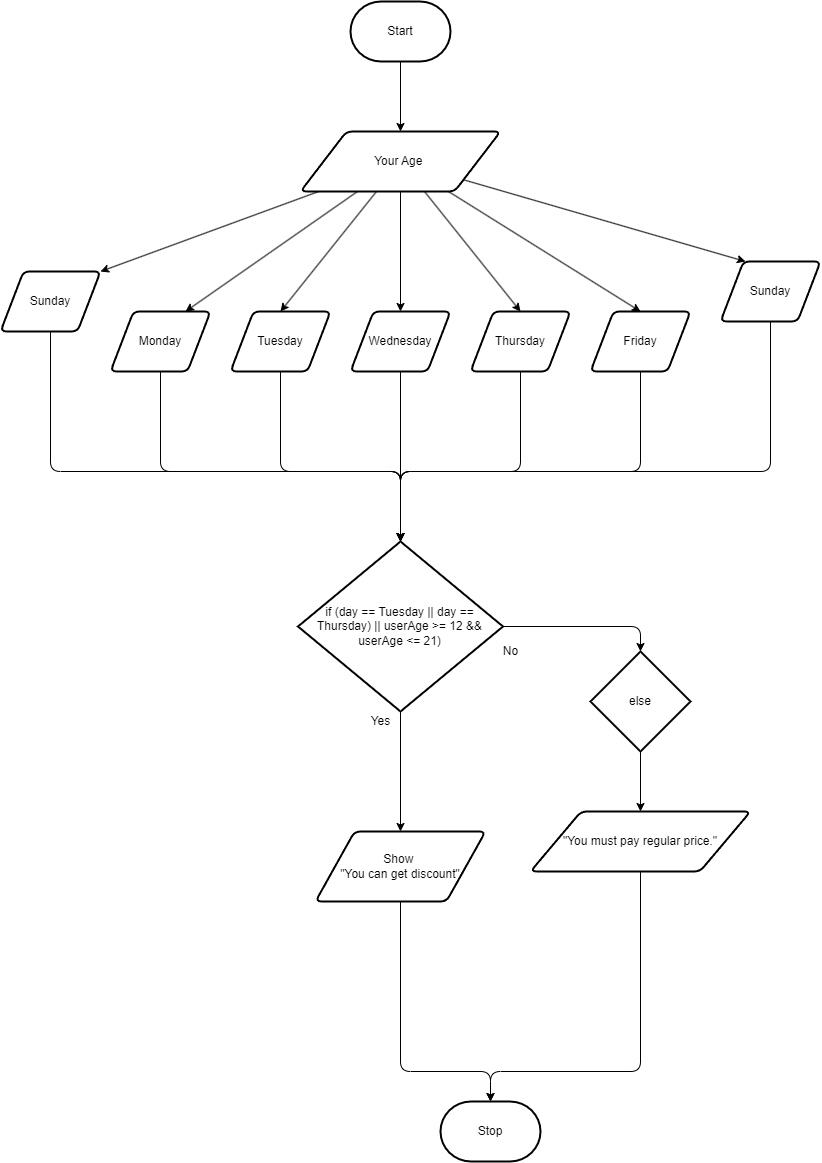

The diagram above was exported from draw.io. Its source (the exported page's mxGraphModel, read from the mxfile embedded in the PNG):
<mxGraphModel dx="3187" dy="1363" grid="1" gridSize="10" guides="1" tooltips="1" connect="1" arrows="1" fold="1" page="1" pageScale="1" pageWidth="850" pageHeight="1100" math="0" shadow="0">
  <root>
    <mxCell id="0" />
    <mxCell id="1" parent="0" />
    <mxCell id="5" value="" style="edgeStyle=none;html=1;fontColor=#000000;" edge="1" parent="1" source="2" target="4">
      <mxGeometry relative="1" as="geometry" />
    </mxCell>
    <mxCell id="2" value="&lt;font&gt;Start&lt;/font&gt;" style="strokeWidth=2;html=1;shape=mxgraph.flowchart.terminator;whiteSpace=wrap;fontColor=#000000;" parent="1" vertex="1">
      <mxGeometry x="180" y="130" width="100" height="60" as="geometry" />
    </mxCell>
    <mxCell id="3" value="&lt;font&gt;Stop&lt;/font&gt;" style="strokeWidth=2;html=1;shape=mxgraph.flowchart.terminator;whiteSpace=wrap;fontColor=#000000;" parent="1" vertex="1">
      <mxGeometry x="270" y="1230" width="100" height="60" as="geometry" />
    </mxCell>
    <mxCell id="16" style="edgeStyle=none;html=1;entryX=1;entryY=0;entryDx=0;entryDy=0;fontColor=#000000;" edge="1" parent="1" source="4" target="9">
      <mxGeometry relative="1" as="geometry" />
    </mxCell>
    <mxCell id="17" style="edgeStyle=none;html=1;entryX=0.25;entryY=0;entryDx=0;entryDy=0;fontColor=#000000;" edge="1" parent="1" source="4" target="15">
      <mxGeometry relative="1" as="geometry" />
    </mxCell>
    <mxCell id="18" style="edgeStyle=none;html=1;entryX=0.75;entryY=0;entryDx=0;entryDy=0;fontColor=#000000;" edge="1" parent="1" source="4" target="10">
      <mxGeometry relative="1" as="geometry" />
    </mxCell>
    <mxCell id="19" style="edgeStyle=none;html=1;entryX=0.5;entryY=0;entryDx=0;entryDy=0;fontColor=#000000;" edge="1" parent="1" source="4" target="14">
      <mxGeometry relative="1" as="geometry" />
    </mxCell>
    <mxCell id="20" style="edgeStyle=none;html=1;entryX=0.5;entryY=0;entryDx=0;entryDy=0;fontColor=#000000;" edge="1" parent="1" source="4" target="11">
      <mxGeometry relative="1" as="geometry" />
    </mxCell>
    <mxCell id="21" style="edgeStyle=none;html=1;entryX=0.5;entryY=0;entryDx=0;entryDy=0;fontColor=#000000;" edge="1" parent="1" source="4" target="13">
      <mxGeometry relative="1" as="geometry" />
    </mxCell>
    <mxCell id="22" style="edgeStyle=none;html=1;entryX=0.5;entryY=0;entryDx=0;entryDy=0;fontColor=#000000;" edge="1" parent="1" source="4" target="12">
      <mxGeometry relative="1" as="geometry" />
    </mxCell>
    <mxCell id="4" value="&lt;font&gt;Your Age&amp;nbsp;&lt;/font&gt;" style="shape=parallelogram;html=1;strokeWidth=2;perimeter=parallelogramPerimeter;whiteSpace=wrap;rounded=1;arcSize=12;size=0.23;fontColor=#000000;" vertex="1" parent="1">
      <mxGeometry x="130" y="260" width="200" height="60" as="geometry" />
    </mxCell>
    <mxCell id="24" style="edgeStyle=none;html=1;entryX=0.5;entryY=0;entryDx=0;entryDy=0;entryPerimeter=0;fontColor=#000000;" edge="1" parent="1" source="9" target="33">
      <mxGeometry relative="1" as="geometry">
        <mxPoint x="230" y="690" as="targetPoint" />
        <Array as="points">
          <mxPoint x="-120" y="600" />
          <mxPoint x="230" y="600" />
        </Array>
      </mxGeometry>
    </mxCell>
    <mxCell id="9" value="Sunday" style="shape=parallelogram;html=1;strokeWidth=2;perimeter=parallelogramPerimeter;whiteSpace=wrap;rounded=1;arcSize=12;size=0.23;fontColor=#000000;" vertex="1" parent="1">
      <mxGeometry x="-170" y="400" width="100" height="60" as="geometry" />
    </mxCell>
    <mxCell id="25" style="edgeStyle=none;html=1;entryX=0.5;entryY=0;entryDx=0;entryDy=0;entryPerimeter=0;fontColor=#000000;" edge="1" parent="1" source="10" target="33">
      <mxGeometry relative="1" as="geometry">
        <mxPoint x="230" y="690" as="targetPoint" />
        <Array as="points">
          <mxPoint x="-10" y="600" />
          <mxPoint x="230" y="600" />
        </Array>
      </mxGeometry>
    </mxCell>
    <mxCell id="10" value="Monday" style="shape=parallelogram;html=1;strokeWidth=2;perimeter=parallelogramPerimeter;whiteSpace=wrap;rounded=1;arcSize=12;size=0.23;fontColor=#000000;" vertex="1" parent="1">
      <mxGeometry x="-60" y="440" width="100" height="60" as="geometry" />
    </mxCell>
    <mxCell id="26" style="edgeStyle=none;html=1;entryX=0.5;entryY=0;entryDx=0;entryDy=0;entryPerimeter=0;fontColor=#000000;" edge="1" parent="1" source="11" target="33">
      <mxGeometry relative="1" as="geometry">
        <mxPoint x="229.99999999999977" y="640" as="targetPoint" />
        <Array as="points">
          <mxPoint x="110" y="600" />
          <mxPoint x="230" y="600" />
        </Array>
      </mxGeometry>
    </mxCell>
    <mxCell id="11" value="Tuesday" style="shape=parallelogram;html=1;strokeWidth=2;perimeter=parallelogramPerimeter;whiteSpace=wrap;rounded=1;arcSize=12;size=0.23;fontColor=#000000;" vertex="1" parent="1">
      <mxGeometry x="60" y="440" width="100" height="60" as="geometry" />
    </mxCell>
    <mxCell id="34" style="edgeStyle=none;html=1;entryX=0.5;entryY=0;entryDx=0;entryDy=0;entryPerimeter=0;fontColor=#000000;" edge="1" parent="1" source="12" target="33">
      <mxGeometry relative="1" as="geometry" />
    </mxCell>
    <mxCell id="12" value="Wednesday" style="shape=parallelogram;html=1;strokeWidth=2;perimeter=parallelogramPerimeter;whiteSpace=wrap;rounded=1;arcSize=12;size=0.23;fontColor=#000000;" vertex="1" parent="1">
      <mxGeometry x="180" y="440" width="100" height="60" as="geometry" />
    </mxCell>
    <mxCell id="37" style="edgeStyle=none;html=1;entryX=0.5;entryY=0;entryDx=0;entryDy=0;entryPerimeter=0;fontColor=#000000;" edge="1" parent="1" source="13" target="33">
      <mxGeometry relative="1" as="geometry">
        <Array as="points">
          <mxPoint x="350" y="600" />
          <mxPoint x="230" y="600" />
        </Array>
      </mxGeometry>
    </mxCell>
    <mxCell id="13" value="Thursday" style="shape=parallelogram;html=1;strokeWidth=2;perimeter=parallelogramPerimeter;whiteSpace=wrap;rounded=1;arcSize=12;size=0.23;fontColor=#000000;" vertex="1" parent="1">
      <mxGeometry x="300" y="440" width="100" height="60" as="geometry" />
    </mxCell>
    <mxCell id="36" style="edgeStyle=none;html=1;entryX=0.5;entryY=0;entryDx=0;entryDy=0;entryPerimeter=0;fontColor=#000000;" edge="1" parent="1" source="14" target="33">
      <mxGeometry relative="1" as="geometry">
        <Array as="points">
          <mxPoint x="470" y="600" />
          <mxPoint x="230" y="600" />
        </Array>
      </mxGeometry>
    </mxCell>
    <mxCell id="14" value="Friday" style="shape=parallelogram;html=1;strokeWidth=2;perimeter=parallelogramPerimeter;whiteSpace=wrap;rounded=1;arcSize=12;size=0.23;fontColor=#000000;" vertex="1" parent="1">
      <mxGeometry x="420" y="440" width="100" height="60" as="geometry" />
    </mxCell>
    <mxCell id="35" style="edgeStyle=none;html=1;entryX=0.5;entryY=0;entryDx=0;entryDy=0;entryPerimeter=0;fontColor=#000000;" edge="1" parent="1" source="15" target="33">
      <mxGeometry relative="1" as="geometry">
        <Array as="points">
          <mxPoint x="600" y="600" />
          <mxPoint x="230" y="600" />
        </Array>
      </mxGeometry>
    </mxCell>
    <mxCell id="15" value="Sunday" style="shape=parallelogram;html=1;strokeWidth=2;perimeter=parallelogramPerimeter;whiteSpace=wrap;rounded=1;arcSize=12;size=0.23;fontColor=#000000;" vertex="1" parent="1">
      <mxGeometry x="550" y="390" width="100" height="60" as="geometry" />
    </mxCell>
    <mxCell id="41" style="edgeStyle=none;html=1;fontColor=#000000;entryX=0.5;entryY=0;entryDx=0;entryDy=0;" edge="1" parent="1" source="33" target="43">
      <mxGeometry relative="1" as="geometry">
        <mxPoint x="230" y="920" as="targetPoint" />
      </mxGeometry>
    </mxCell>
    <mxCell id="44" style="edgeStyle=none;html=1;fontColor=#000000;entryX=0.5;entryY=0;entryDx=0;entryDy=0;entryPerimeter=0;" edge="1" parent="1" source="33" target="45">
      <mxGeometry relative="1" as="geometry">
        <mxPoint x="440" y="780" as="targetPoint" />
        <Array as="points">
          <mxPoint x="470" y="755" />
        </Array>
      </mxGeometry>
    </mxCell>
    <mxCell id="33" value="&lt;font&gt;if (day == Tuesday || day == Thursday) || userAge &amp;gt;= 12 &amp;amp;&amp;amp; userAge &amp;lt;= 21)&lt;/font&gt;" style="strokeWidth=2;html=1;shape=mxgraph.flowchart.decision;whiteSpace=wrap;fontColor=#000000;" vertex="1" parent="1">
      <mxGeometry x="127.5" y="670" width="205" height="170" as="geometry" />
    </mxCell>
    <mxCell id="40" value="&lt;font&gt;No&lt;/font&gt;" style="text;html=1;align=center;verticalAlign=middle;resizable=0;points=[];autosize=1;strokeColor=none;fillColor=none;fontColor=#000000;" vertex="1" parent="1">
      <mxGeometry x="320" y="765" width="40" height="30" as="geometry" />
    </mxCell>
    <mxCell id="42" value="&lt;font&gt;Yes&lt;/font&gt;" style="text;html=1;align=center;verticalAlign=middle;resizable=0;points=[];autosize=1;strokeColor=none;fillColor=none;fontColor=#000000;" vertex="1" parent="1">
      <mxGeometry x="190" y="835" width="40" height="30" as="geometry" />
    </mxCell>
    <mxCell id="48" style="edgeStyle=none;html=1;entryX=0.5;entryY=0;entryDx=0;entryDy=0;entryPerimeter=0;fontColor=#000000;" edge="1" parent="1" source="43" target="3">
      <mxGeometry relative="1" as="geometry">
        <Array as="points">
          <mxPoint x="230" y="1200" />
          <mxPoint x="320" y="1200" />
        </Array>
      </mxGeometry>
    </mxCell>
    <mxCell id="43" value="&lt;font&gt;Show&amp;nbsp;&lt;br&gt;&quot;You can get discount&quot;&lt;/font&gt;" style="shape=parallelogram;html=1;strokeWidth=2;perimeter=parallelogramPerimeter;whiteSpace=wrap;rounded=1;arcSize=12;size=0.23;fontColor=#000000;" vertex="1" parent="1">
      <mxGeometry x="145" y="960" width="170" height="70" as="geometry" />
    </mxCell>
    <mxCell id="47" style="edgeStyle=none;html=1;entryX=0.5;entryY=0;entryDx=0;entryDy=0;fontColor=#000000;" edge="1" parent="1" source="45" target="46">
      <mxGeometry relative="1" as="geometry" />
    </mxCell>
    <mxCell id="45" value="&lt;font&gt;else&lt;/font&gt;" style="strokeWidth=2;html=1;shape=mxgraph.flowchart.decision;whiteSpace=wrap;fontColor=#000000;" vertex="1" parent="1">
      <mxGeometry x="420" y="780" width="100" height="100" as="geometry" />
    </mxCell>
    <mxCell id="49" style="edgeStyle=none;html=1;entryX=0.5;entryY=0;entryDx=0;entryDy=0;entryPerimeter=0;fontColor=#000000;" edge="1" parent="1" source="46" target="3">
      <mxGeometry relative="1" as="geometry">
        <Array as="points">
          <mxPoint x="470" y="1200" />
          <mxPoint x="320" y="1200" />
        </Array>
      </mxGeometry>
    </mxCell>
    <mxCell id="46" value="&lt;font&gt;&quot;You must pay regular price.&quot;&lt;/font&gt;" style="shape=parallelogram;html=1;strokeWidth=2;perimeter=parallelogramPerimeter;whiteSpace=wrap;rounded=1;arcSize=12;size=0.23;fontColor=#000000;" vertex="1" parent="1">
      <mxGeometry x="360" y="940" width="220" height="60" as="geometry" />
    </mxCell>
  </root>
</mxGraphModel>